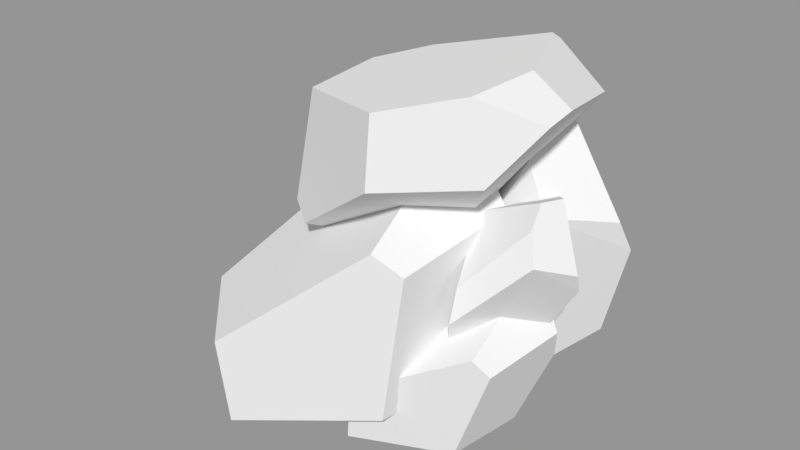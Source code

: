# Source: RockFormation4.blend  (saved by Blender 2.79.0; exported with 4.5.12 LTS)
import bpy
from mathutils import Matrix  # noqa: F401  (used for matrix-valued properties, if any)

bpy.ops.wm.read_factory_settings(use_empty=True)
scene = bpy.context.scene
scene.name = 'Scene'

# ---- collections
col_collection_1 = bpy.data.collections.new('Collection 1'); scene.collection.children.link(col_collection_1)

# ---- meshes
me_cube_026 = bpy.data.meshes.new('Cube.026')
me_cube_026.from_pydata([(-1.553, -0.5694, -1.948), (0.4649, 1.123, -0.1635), (-0.9402, -1.135, -1.247), (0.421, 0.2089, -0.07253), (1.832, -0.4251, 0.1143), (1.892, -1.523, -0.4217), (0.07989, -2.155, -1.397), (2.13, -1.381, -0.6931), (-0.8345, 1.504, -1.53), (1.376, 1.011, -1.76), (0.6602, 1.207, -0.1554), (2.026, 0.128, 0.07359), (2.204, 0.2378, -1.067), (2.382, -0.02164, -0.4821), (0.3727, 1.738, -1.622), (0.3097, 1.653, -1.008), (-1.545, -0.05347, -2.017), (-1.085, 1.487, -1.78), (-0.268, 1.711, -2.4), (-0.9172, -1.229, -2.449), (1.525, -1.395, -2.359), (-0.0656, -2.07, -2.399), (1.209, 0.7428, -2.424), (1.694, -0.009588, -2.388), (-0.2047, 1.617, -2.495), (-1.031, -0.09062, -2.481), (0.567, 0.05844, -2.315), (-0.313, 1.26, -0.3452), (-0.2817, 0.9577, 0.7326), (2.654, 1.551, 0.3749), (0.1833, 2.664, 0.09792), (1.444, 2.822, 0.3021), (2.589, 1.238, 0.954), (-0.1923, 1.128, 1.153), (0.7877, 2.733, 1.541), (0.2886, 2.672, 1.135), (1.456, 1.462, 2.459), (1.217, 0.8608, 2.422), (0.9896, 0.6632, -2.395), (2.168, 1.736, -1.35), (0.6383, -0.4729, -1.212), (0.3912, -0.2053, -0.3424), (1.914, 0.1795, 1.217), (1.431, 0.4111, 1.926), (1.353, 2.827, -0.2559), (0.4845, 2.713, -0.2472), (1.82, 2.055, -1.658), (1.365, 1.752, -2.062), (-3.906, -0.8902, -1.999), (-1.48, 1.628, 1.19), (-3.216, -1.732, -0.7976), (-1.571, 0.2674, 1.31), (0.4335, -0.6757, 1.992), (0.6768, -2.308, 1.228), (-1.684, -3.25, -0.7207), (1.103, -2.097, 0.9009), (-2.979, 2.193, -1.181), (0.3123, 1.46, -0.8747), (-1.197, 1.752, 1.259), (0.728, 0.1471, 1.989), (1.319, 0.3105, 0.3772), (1.409, -0.07548, 1.282), (-1.191, 2.541, -0.9647), (-1.461, 2.416, -0.08638), (-3.875, -0.1228, -2.097), (-3.271, 2.168, -1.618), (-1.9, 2.502, -2.286), (-2.833, -1.872, -2.546), (0.704, -2.118, -1.706), (-1.605, -3.123, -2.224), (0.2613, 1.062, -1.891), (0.9583, -0.05756, -1.698), (-1.78, 2.361, -2.405), (-2.989, -0.1781, -2.626), (1.115, -1.042, -0.7322), (0.945, -0.3248, 0.5441), (1.145, -0.5051, 1.155), (2.765, -0.1508, 0.4532), (1.304, 0.513, 0.7135), (2.06, 0.6076, 0.6167), (2.826, -0.3376, 0.7955), (1.268, -0.4032, 1.38), (1.894, 0.5545, 1.437), (1.54, 0.5179, 1.289), (2.432, -0.2043, 1.848), (2.289, -0.5629, 1.868), (1.343, -0.6808, -0.8494), (2.194, -0.04093, -0.451), (1.342, -1.359, -0.1132), (1.348, -1.199, 0.4264), (2.484, -0.9694, 1.06), (2.327, -0.8312, 1.548), (1.913, 0.6102, 0.3129), (1.418, 0.5424, 0.465), (1.943, 0.1497, -0.5686), (1.614, -0.03111, -0.7225), (2.401, -0.6436, 3.032), (0.4226, 1.24, 0.7799), (1.823, -1.273, 2.172), (0.4838, 0.2224, 0.6855), (-1.048, -0.4831, 0.2823), (-1.189, -1.704, 0.8656), (0.6755, -2.409, 2.195), (-1.489, -1.547, 1.132), (1.666, 1.663, 2.47), (-0.8059, 1.115, 2.415), (0.2082, 1.333, 0.7436), (-1.267, 0.1324, 0.3002), (-1.623, 0.2546, 1.534), (-1.738, -0.03409, 0.8639), (0.3208, 1.924, 2.403), (0.4761, 1.83, 1.733), (2.383, -0.06951, 3.106), (1.908, 1.644, 2.781), (0.9194, 1.894, 3.352), (1.629, -1.378, 3.496), (-1.054, -1.562, 3.056), (0.6962, -2.314, 3.321), (-0.7142, 0.8165, 3.171), (-1.244, -0.02068, 3.064), (0.8364, 1.789, 3.447), (1.75, -0.1109, 3.548)], [], [(5, 4, 3, 2, 6), (20, 7, 5, 6, 21), (22, 23, 20, 21, 19, 25, 24), (25, 16, 17, 18, 24), (20, 23, 12, 13, 7), (7, 13, 11, 4, 5), (8, 1, 10, 15), (4, 11, 10, 1, 3), (13, 12, 9, 14, 15, 10, 11), (14, 18, 17, 8, 15), (22, 24, 18, 14, 9), (2, 3, 1, 8, 17, 16, 0), (12, 23, 22, 9), (6, 2, 0, 19, 21), (0, 16, 25, 19), (33, 37, 36, 34, 35), (41, 28, 27, 26, 40), (35, 30, 27, 28, 33), (43, 41, 40, 42), (32, 29, 31, 34, 36), (44, 46, 47, 45), (36, 37, 43, 42, 32), (33, 28, 41, 43, 37), (26, 38, 39, 29, 32, 42, 40), (39, 38, 47, 46), (27, 30, 45, 47, 38, 26), (30, 35, 34, 31, 44, 45), (31, 29, 39, 46, 44), (53, 52, 51, 50, 54), (68, 55, 53, 54, 69), (70, 71, 68, 69, 67, 73, 72), (73, 64, 65, 66, 72), (68, 71, 60, 61, 55), (55, 61, 59, 52, 53), (56, 49, 58, 63), (52, 59, 58, 49, 51), (61, 60, 57, 62, 63, 58, 59), (62, 66, 65, 56, 63), (70, 72, 66, 62, 57), (50, 51, 49, 56, 65, 64, 48), (60, 71, 70, 57), (54, 50, 48, 67, 69), (48, 64, 73, 67), (81, 85, 84, 82, 83), (89, 76, 75, 74, 88), (83, 78, 75, 76, 81), (91, 89, 88, 90), (80, 77, 79, 82, 84), (92, 94, 95, 93), (84, 85, 91, 90, 80), (81, 76, 89, 91, 85), (74, 86, 87, 77, 80, 90, 88), (87, 86, 95, 94), (75, 78, 93, 95, 86, 74), (78, 83, 82, 79, 92, 93), (79, 77, 87, 94, 92), (101, 100, 99, 98, 102), (116, 103, 101, 102, 117), (118, 119, 116, 117, 115, 121, 120), (121, 112, 113, 114, 120), (116, 119, 108, 109, 103), (103, 109, 107, 100, 101), (104, 97, 106, 111), (100, 107, 106, 97, 99), (109, 108, 105, 110, 111, 106, 107), (110, 114, 113, 104, 111), (118, 120, 114, 110, 105), (98, 99, 97, 104, 113, 112, 96), (108, 119, 118, 105), (102, 98, 96, 115, 117), (96, 112, 121, 115)])
_uv = me_cube_026.uv_layers.new(name='UVMap')
_uv.uv.foreach_set('vector', [0.4311, 0.356, 0.438, 0.3601, 0.4353, 0.3709, 0.42, 0.3747, 0.4182, 0.365, 0.4743, 0.3648, 0.4647, 0.3674, 0.4623, 0.366, 0.464, 0.3564, 0.4703, 0.356, 0.4617, 0.4476, 0.4563, 0.444, 0.4532, 0.4342, 0.4612, 0.4249, 0.4691, 0.4279, 0.4733, 0.4352, 0.4733, 0.4492, 0.4747, 0.4063, 0.4701, 0.4075, 0.4685, 0.3958, 0.4748, 0.3919, 0.4757, 0.3923, 0.4743, 0.3648, 0.4743, 0.3748, 0.4667, 0.3786, 0.4634, 0.3776, 0.4647, 0.3674, 0.4647, 0.3674, 0.4634, 0.3776, 0.4585, 0.378, 0.458, 0.3737, 0.4623, 0.366, 0.4352, 0.3869, 0.4407, 0.3751, 0.442, 0.3744, 0.4417, 0.3803, 0.438, 0.3601, 0.442, 0.3617, 0.442, 0.3744, 0.4407, 0.3751, 0.4353, 0.3709, 0.4574, 0.4492, 0.4615, 0.4516, 0.4663, 0.4602, 0.4649, 0.4693, 0.4604, 0.469, 0.4543, 0.4646, 0.4532, 0.4517, 0.4649, 0.4693, 0.4705, 0.473, 0.4658, 0.4763, 0.464, 0.4749, 0.4604, 0.469, 0.4712, 0.4601, 0.4712, 0.4722, 0.4705, 0.473, 0.4649, 0.4693, 0.4663, 0.4602, 0.42, 0.3747, 0.4353, 0.3709, 0.4407, 0.3751, 0.4352, 0.3869, 0.4336, 0.3888, 0.4224, 0.3847, 0.4195, 0.3822, 0.4615, 0.4516, 0.4712, 0.4537, 0.4712, 0.4601, 0.4663, 0.4602, 0.4797, 0.4676, 0.4797, 0.4778, 0.4741, 0.4828, 0.4712, 0.4757, 0.4724, 0.4675, 0.47, 0.4108, 0.4701, 0.4075, 0.4747, 0.4063, 0.4757, 0.4132, 0.3529, 0.4746, 0.3544, 0.4613, 0.3592, 0.4608, 0.3664, 0.4703, 0.3648, 0.4746, 0.4535, 0.3688, 0.443, 0.3749, 0.4441, 0.3677, 0.458, 0.356, 0.4579, 0.3634, 0.4465, 0.4215, 0.4462, 0.4146, 0.4565, 0.4097, 0.459, 0.4163, 0.4578, 0.4194, 0.4527, 0.3876, 0.4535, 0.3688, 0.4579, 0.3634, 0.458, 0.3839, 0.3531, 0.4475, 0.3564, 0.4446, 0.3673, 0.4514, 0.3648, 0.4608, 0.3529, 0.4608, 0.4403, 0.4102, 0.4422, 0.3981, 0.4456, 0.3957, 0.4445, 0.4118, 0.449, 0.4576, 0.4443, 0.4573, 0.4419, 0.4529, 0.4417, 0.4465, 0.4508, 0.4442, 0.442, 0.3782, 0.443, 0.3749, 0.4535, 0.3688, 0.4527, 0.3876, 0.4487, 0.3906, 0.4373, 0.4258, 0.4426, 0.4249, 0.4532, 0.4301, 0.4532, 0.4404, 0.4508, 0.4442, 0.4417, 0.4465, 0.4339, 0.4325, 0.3861, 0.4043, 0.3861, 0.4175, 0.3816, 0.4101, 0.3823, 0.4055, 0.4565, 0.4097, 0.4462, 0.4146, 0.4445, 0.4118, 0.4456, 0.3957, 0.4535, 0.3919, 0.459, 0.392, 0.3733, 0.4537, 0.3686, 0.4597, 0.3648, 0.4608, 0.3673, 0.4514, 0.37, 0.4483, 0.3736, 0.4508, 0.3673, 0.4514, 0.3564, 0.4446, 0.3665, 0.4361, 0.3707, 0.4362, 0.37, 0.4483, 0.3717, 0.356, 0.3811, 0.3631, 0.3766, 0.3796, 0.3547, 0.3838, 0.3529, 0.3685, 0.4403, 0.405, 0.4239, 0.408, 0.4205, 0.4058, 0.4271, 0.3919, 0.4374, 0.3919, 0.4003, 0.39, 0.392, 0.3848, 0.3871, 0.3703, 0.3994, 0.356, 0.4117, 0.3603, 0.4182, 0.371, 0.4182, 0.3919, 0.4677, 0.4133, 0.4616, 0.4154, 0.459, 0.3981, 0.4673, 0.3919, 0.4685, 0.3925, 0.4403, 0.405, 0.4403, 0.4199, 0.4272, 0.4249, 0.4215, 0.4231, 0.4239, 0.408, 0.4239, 0.408, 0.4215, 0.4231, 0.4147, 0.4234, 0.4141, 0.417, 0.4205, 0.4058, 0.3774, 0.4018, 0.3846, 0.3858, 0.3866, 0.3847, 0.3871, 0.3924, 0.3811, 0.3631, 0.3871, 0.3654, 0.3866, 0.3847, 0.3846, 0.3858, 0.3766, 0.3796, 0.3931, 0.3919, 0.3992, 0.3955, 0.4061, 0.4082, 0.4042, 0.4217, 0.3977, 0.4214, 0.3889, 0.4149, 0.3871, 0.3957, 0.4042, 0.4217, 0.413, 0.4273, 0.4071, 0.4323, 0.4042, 0.4302, 0.3977, 0.4214, 0.4137, 0.408, 0.4141, 0.4261, 0.413, 0.4273, 0.4042, 0.4217, 0.4061, 0.4082, 0.3547, 0.3838, 0.3766, 0.3796, 0.3846, 0.3858, 0.3774, 0.4018, 0.3753, 0.4043, 0.3589, 0.3978, 0.3546, 0.3942, 0.3992, 0.3955, 0.4141, 0.3986, 0.4137, 0.408, 0.4061, 0.4082, 0.4461, 0.4583, 0.4461, 0.4733, 0.438, 0.4802, 0.4339, 0.4697, 0.4357, 0.4576, 0.4612, 0.4204, 0.4616, 0.4154, 0.4677, 0.4133, 0.4685, 0.4236, 0.4762, 0.4132, 0.4762, 0.4216, 0.4734, 0.4221, 0.4685, 0.4165, 0.4692, 0.4138, 0.394, 0.4673, 0.3877, 0.4706, 0.3883, 0.466, 0.3966, 0.4592, 0.3966, 0.464, 0.4004, 0.4767, 0.4005, 0.4732, 0.4065, 0.47, 0.4077, 0.4733, 0.407, 0.4749, 0.3935, 0.4781, 0.394, 0.4673, 0.3966, 0.464, 0.3966, 0.4758, 0.3742, 0.4741, 0.3763, 0.4724, 0.3827, 0.4766, 0.3808, 0.4824, 0.3736, 0.4824, 0.3966, 0.47, 0.3976, 0.4627, 0.3998, 0.4616, 0.3994, 0.4715, 0.3868, 0.4259, 0.384, 0.4261, 0.3822, 0.4236, 0.3816, 0.4197, 0.3868, 0.4175, 0.3871, 0.4724, 0.3877, 0.4706, 0.394, 0.4673, 0.3935, 0.4781, 0.3911, 0.4797, 0.4593, 0.3786, 0.4624, 0.3789, 0.469, 0.3838, 0.47, 0.3901, 0.469, 0.3918, 0.4639, 0.3918, 0.458, 0.3824, 0.469, 0.3838, 0.4624, 0.3789, 0.4676, 0.3794, 0.4697, 0.3814, 0.4065, 0.47, 0.4005, 0.4732, 0.3994, 0.4715, 0.3998, 0.4616, 0.4045, 0.4592, 0.4077, 0.4592, 0.3859, 0.4788, 0.3829, 0.4821, 0.3808, 0.4824, 0.3827, 0.4766, 0.3844, 0.4749, 0.3862, 0.4769, 0.3827, 0.4766, 0.3763, 0.4724, 0.3825, 0.4678, 0.3849, 0.468, 0.3844, 0.4749, 0.3739, 0.4361, 0.3647, 0.4353, 0.3612, 0.423, 0.3743, 0.4117, 0.3816, 0.4207, 0.4141, 0.4674, 0.4241, 0.4571, 0.4271, 0.4581, 0.4271, 0.4758, 0.4202, 0.4802, 0.3969, 0.4574, 0.3907, 0.4534, 0.3871, 0.4426, 0.3962, 0.4323, 0.4053, 0.4357, 0.4102, 0.4438, 0.4102, 0.4592, 0.3828, 0.4478, 0.378, 0.4466, 0.3771, 0.4362, 0.3839, 0.4361, 0.3848, 0.4369, 0.432, 0.4276, 0.4339, 0.4369, 0.4248, 0.4363, 0.4203, 0.4336, 0.4201, 0.425, 0.4201, 0.425, 0.4203, 0.4336, 0.4154, 0.436, 0.4141, 0.4329, 0.4174, 0.4249, 0.479, 0.4531, 0.4794, 0.4666, 0.478, 0.4675, 0.4743, 0.4611, 0.3647, 0.4353, 0.3601, 0.4361, 0.3529, 0.4236, 0.3538, 0.4221, 0.3612, 0.423, 0.4203, 0.4336, 0.4248, 0.4363, 0.4293, 0.4453, 0.4268, 0.4546, 0.4218, 0.4541, 0.4154, 0.4493, 0.4154, 0.436, 0.4712, 0.457, 0.4716, 0.4492, 0.4794, 0.4504, 0.479, 0.4531, 0.4743, 0.4611, 0.4339, 0.4442, 0.4323, 0.4562, 0.4316, 0.4571, 0.4268, 0.4546, 0.4293, 0.4453, 0.3743, 0.4117, 0.3612, 0.423, 0.3538, 0.4221, 0.3531, 0.409, 0.3537, 0.4066, 0.3668, 0.4043, 0.3709, 0.4049, 0.4248, 0.4363, 0.4339, 0.4369, 0.4339, 0.4442, 0.4293, 0.4453, 0.3773, 0.4678, 0.3736, 0.4573, 0.3775, 0.4506, 0.383, 0.457, 0.3848, 0.4658, 0.3775, 0.4506, 0.378, 0.4466, 0.3828, 0.4478, 0.383, 0.457])
me_cube_026.use_remesh_preserve_volume = False
me_cube_026.use_remesh_preserve_attributes = False
me_cube_026.use_mirror_vertex_groups = False
me_cube_026.update()

# ---- objects
ob_rockformation4 = bpy.data.objects.new('RockFormation4', me_cube_026)

# ---- transforms, parenting, visibility, modifiers, constraints
ob_rockformation4.location = (0.0, 0.0, 0.0)
ob_rockformation4.lineart.crease_threshold = 0.0

# ---- collection membership
col_collection_1.objects.link(ob_rockformation4)

# ---- scene / render settings (as saved in the file)
scene.frame_start = 1; scene.frame_end = 250; scene.frame_set(1)
scene.render.engine = 'CYCLES'
scene.render.dither_intensity = 0.0
scene.cycles.samples = 300
scene.cycles.sampling_pattern = 'TABULATED_SOBOL'
scene.cycles.use_adaptive_sampling = False
scene.cycles.use_light_tree = False
scene.cycles.blur_glossy = 0.0
scene.cycles.sample_clamp_direct = 4.0
scene.cycles.sample_clamp_indirect = 4.0
scene.view_settings.view_transform = 'Standard'
bpy.context.view_layer.update()

# ---- added for rendering (the .blend has no active camera and no usable light): camera, sun + grey world if the file has none
cam_auto = bpy.data.cameras.new('AutoCamera')
cam_auto.lens = 50.0
cam_auto.sensor_width = 36.0
cam_auto.clip_end = 1000.0
ob_auto_camera = bpy.data.objects.new('AutoCamera', cam_auto)
scene.collection.objects.link(ob_auto_camera)
ob_auto_camera.location = (9.60967, -12.3912, 8.58086)
ob_auto_camera.rotation_euler = (1.09748, -7.21219e-08, 0.694738)
scene.camera = ob_auto_camera
light_auto_sun = bpy.data.lights.new('AutoSun', 'SUN')
light_auto_sun.energy = 3.0
light_auto_sun.angle = 0.0523599
ob_auto_sun = bpy.data.objects.new('AutoSun', light_auto_sun)
scene.collection.objects.link(ob_auto_sun)
ob_auto_sun.rotation_euler = (0.872665, 0.174533, 0.523599)
if scene.world is None:
    world_auto = bpy.data.worlds.new('AutoWorld')
    world_auto.color = (0.3, 0.3, 0.3)
    scene.world = world_auto
bpy.context.view_layer.update()
